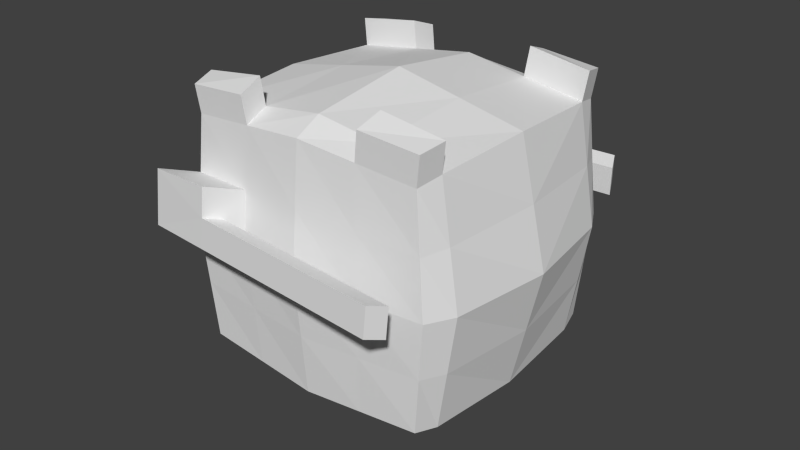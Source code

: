 # Source: module_macgun.blend  (saved by Blender 2.72.0; exported with 4.5.12 LTS)
import bpy
from mathutils import Matrix  # noqa: F401  (used for matrix-valued properties, if any)

bpy.ops.wm.read_factory_settings(use_empty=True)
scene = bpy.context.scene
scene.name = 'Scene'

# ---- collections
col_collection_1 = bpy.data.collections.new('Collection 1'); scene.collection.children.link(col_collection_1)
col_collection_1.hide_render = True
col_collection_1.hide_viewport = True
col_collection_2 = bpy.data.collections.new('Collection 2'); scene.collection.children.link(col_collection_2)

# ---- materials (node trees are filled in below, after node groups)
mat_material = bpy.data.materials.new('Material')
mat_material.alpha_threshold = 0.0
mat_material.use_transparent_shadow = False
mat_material.roughness = 0.5
mat_material.line_color = (0.0, 0.0, 0.0, 1.0)

# ---- material node trees

# ---- world
world_world = bpy.data.worlds.new('World'); scene.world = world_world
world_world.color = (0.05088, 0.05088, 0.05088)
world_world.use_sun_shadow = False
world_world.sun_shadow_jitter_overblur = 0.0
world_world.cycles.sampling_method = 'MANUAL'
world_world.cycles.sample_map_resolution = 256

# ---- meshes
me_cube = bpy.data.meshes.new('Cube')
me_cube.from_pydata([(1.0, 1.0, -1.0), (1.0, -1.0, -1.0), (-1.0, -1.0, -1.0), (-1.0, 1.0, -1.0), (1.0, 1.0, 1.0), (1.0, -1.0, 1.0), (-1.0, -1.0, 1.0), (-1.0, 1.0, 1.0)], [], [(0, 1, 2, 3), (4, 7, 6, 5), (0, 4, 5, 1), (1, 5, 6, 2), (2, 6, 7, 3), (4, 0, 3, 7)])
me_cube.materials.append(mat_material)
me_cube.use_remesh_preserve_volume = False
me_cube.use_remesh_preserve_attributes = False
me_cube.use_mirror_vertex_groups = False
me_cube.update()
me_cube_001 = bpy.data.meshes.new('Cube.001')
me_cube_001.from_pydata([(0.8226, -0.8536, -0.7428), (-0.8323, -0.8536, -0.7428), (0.8226, -0.8536, 0.8125), (-0.8323, -0.8536, 0.8125), (-0.004886, -0.883, -0.8115), (0.8956, -0.883, 0.03483), (-0.9053, -0.883, 0.03483), (0.455, -0.7057, 1.11), (-0.004886, -0.883, 0.8811), (-0.004886, -0.9614, 0.03483), (0.8591, -0.6871, -0.7771), (-0.4186, -0.8683, -0.7771), (0.8591, -0.8683, 0.4237), (-0.8688, -0.8683, 0.4237), (0.8591, -0.6871, 0.8468), (-0.4186, -0.8683, 0.8468), (0.4088, -0.8683, -0.7771), (0.8591, -0.8683, -0.354), (-0.8688, -0.6871, -0.7771), (-0.8688, -0.8683, -0.354), (0.4367, -0.8796, 1.047), (0.4088, -0.8683, 0.8468), (-0.8688, -0.6871, 0.8468), (-0.004886, -0.7018, -0.9029), (-0.004886, -0.7018, 0.9726), (0.9929, -0.7018, 0.03483), (-0.4551, -0.9222, 0.03483), (0.4453, -0.9222, 0.03483), (-0.004886, -0.9222, -0.3883), (-0.004886, -0.9222, 0.458), (-1.003, -0.7018, 0.03483), (0.887, -0.6983, 1.047), (-0.5013, -1.026, 0.2748), (-0.5565, -1.144, 0.3118), (-0.4369, -0.6945, -0.84), (-0.4369, -0.6945, 0.9097), (0.926, -0.6945, 0.4408), (-0.4369, -0.8953, 0.4408), (-0.5104, -1.04, 0.07181), (0.8505, -0.8649, 1.013), (-0.4921, -1.013, 0.4778), (-0.446, -0.9088, 0.2378), (0.4271, -0.6945, -0.84), (0.4271, -0.6945, 0.9097), (-0.5474, -1.131, 0.5148), (-0.5657, -1.158, 0.1088), (0.926, -0.6945, -0.3712), (-0.9794, -1.104, 0.4976), (-1.016, -1.119, 0.1088), (-0.4369, -0.8953, -0.3712), (0.4271, -0.8953, -0.3712), (0.4271, -0.8953, 0.4408), (-0.4623, -0.7047, 1.093), (-0.9358, -0.6945, -0.3712), (-0.9358, -0.6945, 0.4408), (-0.8943, -0.6973, 1.03), (-0.444, -0.8786, 1.03), (-0.8578, -0.8639, 0.9954), (0.8676, -1.132, 0.2585), (0.8123, -1.249, 0.2954), (0.8584, -1.145, 0.05547), (0.8032, -1.263, 0.09245), (0.8226, 0.8536, -0.7428), (-0.8323, 0.8536, -0.7428), (0.8226, 0.8536, 0.8125), (-0.8323, 0.8536, 0.8125), (0.8956, 0.0, -0.8115), (-0.004886, 0.883, -0.8115), (0.8956, 0.883, 0.03483), (-0.9053, 0.0, -0.8115), (-0.9053, 0.883, 0.03483), (0.455, 0.7057, 1.11), (0.8956, 0.0, 0.8811), (-0.004886, 0.883, 0.8811), (-0.9053, 0.0, 0.8811), (-0.004886, 0.0, -0.9944), (-0.004886, 0.0, 1.064), (1.09, 0.0, 0.03483), (-0.004886, 0.9614, 0.03483), (-1.1, 0.0, 0.03483), (0.8591, 0.6871, -0.7771), (-0.4186, 0.8683, -0.7771), (0.8591, 0.8683, 0.4237), (-0.8688, 0.8683, 0.4237), (0.8591, 0.6871, 0.8468), (-0.4186, 0.8683, 0.8468), (0.4088, 0.8683, -0.7771), (0.8591, 0.8683, -0.354), (-0.8688, 0.6871, -0.7771), (-0.8688, 0.8683, -0.354), (0.4367, 0.8796, 1.047), (0.4088, 0.8683, 0.8468), (-0.8688, 0.6871, 0.8468), (-0.4551, 0.0, -0.9029), (0.4453, 0.0, -0.9029), (-0.004886, 0.7018, -0.9029), (-0.004886, 0.7018, 0.9726), (0.4453, 0.0, 0.9726), (-0.4551, 0.0, 0.9726), (0.9929, 0.7018, 0.03483), (0.9929, 0.0, -0.3883), (0.9929, 0.0, 0.458), (-0.4551, 0.9222, 0.03483), (0.4453, 0.9222, 0.03483), (-0.004886, 0.9222, -0.3883), (-0.004886, 0.9222, 0.458), (-1.003, 0.7018, 0.03483), (-1.003, 0.0, -0.3883), (-1.003, 0.0, 0.458), (0.887, 0.6983, 1.047), (-0.5013, 1.026, 0.2748), (-0.5565, 1.144, 0.3118), (-0.4369, 0.6945, -0.84), (-0.4369, 0.6945, 0.9097), (0.926, 0.6945, 0.4408), (-0.4369, 0.8953, 0.4408), (-0.5104, 1.04, 0.07181), (0.8505, 0.8649, 1.013), (-0.4921, 1.013, 0.4778), (-0.446, 0.9088, 0.2378), (0.4271, 0.6945, -0.84), (0.4271, 0.6945, 0.9097), (-0.5474, 1.131, 0.5148), (-0.5657, 1.158, 0.1088), (0.926, 0.6945, -0.3712), (-0.9794, 1.104, 0.4976), (-1.016, 1.119, 0.1088), (-0.4369, 0.8953, -0.3712), (0.4271, 0.8953, -0.3712), (0.4271, 0.8953, 0.4408), (-0.4623, 0.7047, 1.093), (-0.9358, 0.6945, -0.3712), (-0.9358, 0.6945, 0.4408), (-0.8943, 0.6973, 1.03), (-0.444, 0.8786, 1.03), (-0.8578, 0.8639, 0.9954), (0.8676, 1.132, 0.2585), (0.8123, 1.249, 0.2954), (0.8584, 1.145, 0.05547), (0.8032, 1.263, 0.09245)], [], [(34, 11, 1, 18), (35, 22, 55, 52), (36, 14, 2, 12), (37, 15, 3, 13), (42, 16, 4, 23), (43, 24, 8, 21), (46, 25, 5, 17), (49, 26, 6, 19), (50, 27, 9, 28), (51, 21, 8, 29), (53, 30, 79, 107), (54, 22, 74, 108), (93, 34, 18, 69), (75, 23, 34, 93), (23, 4, 11, 34), (24, 35, 15, 8), (76, 98, 35, 24), (98, 74, 22, 35), (25, 36, 12, 5), (77, 101, 36, 25), (101, 72, 14, 36), (32, 40, 44, 33), (9, 29, 37, 41, 26), (29, 8, 15, 37), (31, 7, 20, 39), (94, 42, 23, 75), (66, 10, 42, 94), (10, 0, 16, 42), (14, 43, 7, 31), (72, 97, 43, 14), (97, 76, 24, 43), (10, 46, 17, 0), (66, 100, 46, 10), (100, 77, 25, 46), (41, 37, 40, 32), (26, 41, 32, 38), (11, 49, 19, 1), (4, 28, 49, 11), (28, 9, 26, 49), (16, 50, 28, 4), (0, 17, 50, 16), (17, 5, 27, 50), (27, 51, 29, 9), (5, 12, 51, 27), (12, 2, 21, 51), (33, 45, 61, 59), (6, 26, 38, 45, 48), (13, 6, 48, 47), (18, 53, 107, 69), (1, 19, 53, 18), (19, 6, 30, 53), (30, 54, 108, 79), (6, 13, 54, 30), (13, 3, 22, 54), (37, 13, 47, 44, 40), (45, 33, 44, 47, 48), (3, 15, 56, 57), (22, 3, 57, 55), (15, 35, 52, 56), (52, 55, 57, 56), (2, 14, 31, 39), (21, 2, 39, 20), (43, 21, 20, 7), (60, 58, 59, 61), (45, 38, 60, 61), (32, 33, 59, 58), (38, 32, 58, 60), (112, 88, 63, 81), (113, 130, 133, 92), (114, 82, 64, 84), (115, 83, 65, 85), (120, 95, 67, 86), (121, 91, 73, 96), (124, 87, 68, 99), (127, 89, 70, 102), (128, 104, 78, 103), (129, 105, 73, 91), (131, 107, 79, 106), (132, 108, 74, 92), (93, 69, 88, 112), (75, 93, 112, 95), (95, 112, 81, 67), (96, 73, 85, 113), (76, 96, 113, 98), (98, 113, 92, 74), (99, 68, 82, 114), (77, 99, 114, 101), (101, 114, 84, 72), (110, 111, 122, 118), (78, 102, 119, 115, 105), (105, 115, 85, 73), (109, 117, 90, 71), (94, 75, 95, 120), (66, 94, 120, 80), (80, 120, 86, 62), (84, 109, 71, 121), (72, 84, 121, 97), (97, 121, 96, 76), (80, 62, 87, 124), (66, 80, 124, 100), (100, 124, 99, 77), (119, 110, 118, 115), (102, 116, 110, 119), (81, 63, 89, 127), (67, 81, 127, 104), (104, 127, 102, 78), (86, 67, 104, 128), (62, 86, 128, 87), (87, 128, 103, 68), (103, 78, 105, 129), (68, 103, 129, 82), (82, 129, 91, 64), (111, 137, 139, 123), (70, 126, 123, 116, 102), (83, 125, 126, 70), (88, 69, 107, 131), (63, 88, 131, 89), (89, 131, 106, 70), (106, 79, 108, 132), (70, 106, 132, 83), (83, 132, 92, 65), (115, 118, 122, 125, 83), (123, 126, 125, 122, 111), (65, 135, 134, 85), (92, 133, 135, 65), (85, 134, 130, 113), (130, 134, 135, 133), (64, 117, 109, 84), (91, 90, 117, 64), (121, 71, 90, 91), (138, 139, 137, 136), (123, 139, 138, 116), (110, 136, 137, 111), (116, 138, 136, 110)])
_uv = me_cube_001.uv_layers.new(name='UVMap')
_uv.uv.foreach_set('vector', [0.8829, 0.215, 0.9085, 0.2115, 0.9085, 0.2726, 0.8841, 0.2789, 0.9652, 0.7585, 0.9652, 0.823, 0.9379, 0.8228, 0.9379, 0.7584, 0.05035, 0.5755, 0.04933, 0.6355, 0.02416, 0.6305, 0.02315, 0.5731, 0.4084, 0.2083, 0.4123, 0.2681, 0.3511, 0.2643, 0.3446, 0.207, 0.8784, 0.08759, 0.9041, 0.08943, 0.9085, 0.1504, 0.8817, 0.1512, 0.8784, 0.5395, 0.8814, 0.4759, 0.9084, 0.4767, 0.9043, 0.5377, 0.05021, 0.4557, 0.05136, 0.5155, 0.02214, 0.5156, 0.02302, 0.4583, 0.4059, 0.08842, 0.4045, 0.1484, 0.338, 0.1497, 0.3423, 0.09223, 0.5334, 0.08584, 0.5373, 0.1457, 0.4709, 0.1471, 0.4696, 0.0846, 0.5358, 0.2057, 0.5343, 0.2657, 0.4734, 0.272, 0.4721, 0.2095, 0.08694, 0.08094, 0.1465, 0.08211, 0.146, 0.1866, 0.08409, 0.1835, 0.2067, 0.08167, 0.2669, 0.08123, 0.2718, 0.1819, 0.2089, 0.1842, 0.7806, 0.2213, 0.8829, 0.215, 0.8841, 0.2789, 0.783, 0.2878, 0.7782, 0.1548, 0.8817, 0.1512, 0.8829, 0.215, 0.7806, 0.2213, 0.8817, 0.1512, 0.9085, 0.1504, 0.9085, 0.2115, 0.8829, 0.215, 0.8814, 0.4759, 0.8827, 0.4121, 0.9084, 0.4156, 0.9084, 0.4767, 0.7776, 0.4724, 0.7802, 0.406, 0.8827, 0.4121, 0.8814, 0.4759, 0.7802, 0.406, 0.7827, 0.3395, 0.8839, 0.3483, 0.8827, 0.4121, 0.05136, 0.5155, 0.05035, 0.5755, 0.02315, 0.5731, 0.02214, 0.5156, 0.1556, 0.5155, 0.1525, 0.578, 0.05035, 0.5755, 0.05136, 0.5155, 0.1525, 0.578, 0.1495, 0.6406, 0.04933, 0.6355, 0.05035, 0.5755, 0.2632, 0.7435, 0.2632, 0.7135, 0.2823, 0.7094, 0.2823, 0.7394, 0.4709, 0.1471, 0.4721, 0.2095, 0.4084, 0.2083, 0.4064, 0.1783, 0.4045, 0.1484, 0.4721, 0.2095, 0.4734, 0.272, 0.4123, 0.2681, 0.4084, 0.2083, 0.4442, 0.9042, 0.4442, 0.9679, 0.4183, 0.971, 0.4196, 0.9099, 0.7759, 0.08848, 0.8784, 0.08759, 0.8817, 0.1512, 0.7782, 0.1548, 0.7735, 0.02214, 0.8751, 0.02396, 0.8784, 0.08759, 0.7759, 0.08848, 0.8751, 0.02396, 0.8998, 0.02851, 0.9041, 0.08943, 0.8784, 0.08759, 0.1943, 0.8317, 0.1943, 0.8961, 0.1644, 0.8963, 0.1644, 0.8319, 0.7737, 0.6052, 0.7757, 0.5388, 0.8784, 0.5395, 0.8754, 0.6032, 0.7757, 0.5388, 0.7776, 0.4724, 0.8814, 0.4759, 0.8784, 0.5395, 0.04905, 0.3958, 0.05021, 0.4557, 0.02302, 0.4583, 0.02389, 0.4009, 0.1492, 0.3907, 0.1524, 0.4531, 0.05021, 0.4557, 0.04905, 0.3958, 0.1524, 0.4531, 0.1556, 0.5155, 0.05136, 0.5155, 0.05021, 0.4557, 0.2442, 0.7476, 0.2442, 0.7175, 0.2632, 0.7135, 0.2632, 0.7435, 0.2442, 0.7776, 0.2442, 0.7476, 0.2632, 0.7435, 0.2632, 0.7736, 0.4074, 0.02844, 0.4059, 0.08842, 0.3423, 0.09223, 0.3465, 0.03473, 0.4684, 0.02214, 0.4696, 0.0846, 0.4059, 0.08842, 0.4074, 0.02844, 0.4696, 0.0846, 0.4709, 0.1471, 0.4045, 0.1484, 0.4059, 0.08842, 0.5295, 0.02597, 0.5334, 0.08584, 0.4696, 0.0846, 0.4684, 0.02214, 0.5907, 0.02981, 0.5972, 0.08709, 0.5334, 0.08584, 0.5295, 0.02597, 0.5972, 0.08709, 0.6037, 0.1444, 0.5373, 0.1457, 0.5334, 0.08584, 0.5373, 0.1457, 0.5358, 0.2057, 0.4721, 0.2095, 0.4709, 0.1471, 0.6037, 0.1444, 0.5995, 0.2019, 0.5358, 0.2057, 0.5373, 0.1457, 0.5995, 0.2019, 0.5953, 0.2594, 0.5343, 0.2657, 0.5358, 0.2057, 0.678, 0.717, 0.7079, 0.7159, 0.7085, 0.918, 0.6786, 0.9191, 0.338, 0.9195, 0.338, 0.8528, 0.356, 0.8595, 0.3741, 0.8661, 0.3741, 0.9328, 0.2045, 0.05458, 0.147, 0.05312, 0.1574, 0.02214, 0.2149, 0.0236, 0.02737, 0.07977, 0.08694, 0.08094, 0.08409, 0.1835, 0.02214, 0.1804, 0.0326, 0.05464, 0.08978, 0.05388, 0.08694, 0.08094, 0.02737, 0.07977, 0.08978, 0.05388, 0.147, 0.05312, 0.1465, 0.08211, 0.08694, 0.08094, 0.1465, 0.08211, 0.2067, 0.08167, 0.2089, 0.1842, 0.146, 0.1866, 0.147, 0.05312, 0.2045, 0.05458, 0.2067, 0.08167, 0.1465, 0.08211, 0.2045, 0.05458, 0.262, 0.05604, 0.2669, 0.08123, 0.2067, 0.08167, 0.1644, 0.7874, 0.1644, 0.7235, 0.1999, 0.7094, 0.1999, 0.7733, 0.1822, 0.7804, 0.7079, 0.7159, 0.678, 0.717, 0.648, 0.7181, 0.6511, 0.6543, 0.7085, 0.6495, 0.3511, 0.2643, 0.4123, 0.2681, 0.409, 0.2952, 0.3479, 0.2914, 0.2669, 0.08123, 0.262, 0.05604, 0.2889, 0.05543, 0.2938, 0.08062, 0.9779, 0.3738, 0.9527, 0.3666, 0.9527, 0.3395, 0.9779, 0.3467, 0.9638, 0.8703, 0.9638, 0.9341, 0.9391, 0.9284, 0.9379, 0.8673, 0.02416, 0.6305, 0.04933, 0.6355, 0.04864, 0.6651, 0.02347, 0.6601, 0.5343, 0.2657, 0.5953, 0.2594, 0.6, 0.2889, 0.5391, 0.2952, 0.08423, 0.948, 0.1096, 0.9405, 0.1096, 0.9704, 0.08423, 0.9779, 0.9527, 0.4522, 0.9527, 0.4222, 0.9718, 0.4181, 0.9718, 0.4481, 0.3741, 0.8661, 0.356, 0.8595, 0.354, 0.6568, 0.372, 0.6635, 0.02214, 0.7162, 0.03996, 0.7094, 0.03996, 0.9121, 0.02214, 0.9188, 0.4483, 0.8599, 0.4183, 0.8589, 0.4183, 0.6568, 0.4483, 0.6578, 0.6781, 0.2223, 0.6814, 0.2861, 0.6567, 0.2816, 0.6523, 0.2206, 0.9652, 0.7139, 0.9379, 0.7141, 0.9379, 0.6496, 0.9652, 0.6495, 0.2504, 0.5755, 0.2733, 0.5731, 0.2701, 0.6305, 0.2473, 0.6355, 0.5334, 0.5256, 0.5972, 0.5243, 0.5907, 0.5816, 0.5295, 0.5855, 0.6736, 0.09487, 0.6747, 0.1586, 0.648, 0.1596, 0.648, 0.09853, 0.6736, 0.5326, 0.6482, 0.529, 0.648, 0.4679, 0.6744, 0.4689, 0.2503, 0.4557, 0.2732, 0.4583, 0.2765, 0.5156, 0.2536, 0.5155, 0.5358, 0.4058, 0.5995, 0.4096, 0.6037, 0.4671, 0.5373, 0.4657, 0.4084, 0.4032, 0.4721, 0.4019, 0.4709, 0.4644, 0.4045, 0.463, 0.4059, 0.523, 0.4696, 0.5268, 0.4684, 0.5893, 0.4074, 0.583, 0.08694, 0.2823, 0.08409, 0.1835, 0.146, 0.1866, 0.1465, 0.2856, 0.2067, 0.283, 0.2089, 0.1842, 0.2718, 0.1819, 0.2669, 0.2804, 0.7806, 0.2213, 0.783, 0.2878, 0.6814, 0.2861, 0.6781, 0.2223, 0.7782, 0.1548, 0.7806, 0.2213, 0.6781, 0.2223, 0.6747, 0.1586, 0.6747, 0.1586, 0.6781, 0.2223, 0.6523, 0.2206, 0.648, 0.1596, 0.6744, 0.4689, 0.648, 0.4679, 0.6523, 0.4069, 0.6779, 0.4052, 0.7776, 0.4724, 0.6744, 0.4689, 0.6779, 0.4052, 0.7802, 0.406, 0.7802, 0.406, 0.6779, 0.4052, 0.6813, 0.3414, 0.7827, 0.3395, 0.2536, 0.5155, 0.2765, 0.5156, 0.2733, 0.5731, 0.2504, 0.5755, 0.1556, 0.5155, 0.2536, 0.5155, 0.2504, 0.5755, 0.1525, 0.578, 0.1525, 0.578, 0.2504, 0.5755, 0.2473, 0.6355, 0.1495, 0.6406, 0.2596, 0.8566, 0.2442, 0.8519, 0.2442, 0.8219, 0.2596, 0.8266, 0.4709, 0.4644, 0.5373, 0.4657, 0.5354, 0.4957, 0.5334, 0.5256, 0.4696, 0.5268, 0.4696, 0.5268, 0.5334, 0.5256, 0.5295, 0.5855, 0.4684, 0.5893, 0.5138, 0.9712, 0.4895, 0.9653, 0.4884, 0.9042, 0.5138, 0.9074, 0.7759, 0.08848, 0.7782, 0.1548, 0.6747, 0.1586, 0.6736, 0.09487, 0.7735, 0.02214, 0.7759, 0.08848, 0.6736, 0.09487, 0.6724, 0.03116, 0.6724, 0.03116, 0.6736, 0.09487, 0.648, 0.09853, 0.648, 0.03745, 0.08423, 0.8316, 0.1141, 0.8318, 0.1141, 0.8963, 0.08423, 0.8961, 0.7737, 0.6052, 0.6727, 0.5964, 0.6736, 0.5326, 0.7757, 0.5388, 0.7757, 0.5388, 0.6736, 0.5326, 0.6744, 0.4689, 0.7776, 0.4724, 0.247, 0.3958, 0.2698, 0.4009, 0.2732, 0.4583, 0.2503, 0.4557, 0.1492, 0.3907, 0.247, 0.3958, 0.2503, 0.4557, 0.1524, 0.4531, 0.1524, 0.4531, 0.2503, 0.4557, 0.2536, 0.5155, 0.1556, 0.5155, 0.2751, 0.8613, 0.2596, 0.8566, 0.2596, 0.8266, 0.2751, 0.8313, 0.2751, 0.8913, 0.2596, 0.8866, 0.2596, 0.8566, 0.2751, 0.8613, 0.5343, 0.3458, 0.5953, 0.3521, 0.5995, 0.4096, 0.5358, 0.4058, 0.4734, 0.3395, 0.5343, 0.3458, 0.5358, 0.4058, 0.4721, 0.4019, 0.4721, 0.4019, 0.5358, 0.4058, 0.5373, 0.4657, 0.4709, 0.4644, 0.4123, 0.3433, 0.4734, 0.3395, 0.4721, 0.4019, 0.4084, 0.4032, 0.3511, 0.3471, 0.4123, 0.3433, 0.4084, 0.4032, 0.3446, 0.4044, 0.3446, 0.4044, 0.4084, 0.4032, 0.4045, 0.463, 0.338, 0.4617, 0.4045, 0.463, 0.4709, 0.4644, 0.4696, 0.5268, 0.4059, 0.523, 0.338, 0.4617, 0.4045, 0.463, 0.4059, 0.523, 0.3423, 0.5192, 0.3423, 0.5192, 0.4059, 0.523, 0.4074, 0.583, 0.3465, 0.5767, 0.7828, 0.8516, 0.7834, 0.6495, 0.8133, 0.6505, 0.8127, 0.8526, 0.8576, 0.6628, 0.8937, 0.6495, 0.8937, 0.7162, 0.8756, 0.7228, 0.8576, 0.7295, 0.2045, 0.3063, 0.2149, 0.3436, 0.1574, 0.3464, 0.147, 0.3091, 0.02737, 0.279, 0.02214, 0.1804, 0.08409, 0.1835, 0.08694, 0.2823, 0.0326, 0.3021, 0.02737, 0.279, 0.08694, 0.2823, 0.08978, 0.3056, 0.08978, 0.3056, 0.08694, 0.2823, 0.1465, 0.2856, 0.147, 0.3091, 0.1465, 0.2856, 0.146, 0.1866, 0.2089, 0.1842, 0.2067, 0.283, 0.147, 0.3091, 0.1465, 0.2856, 0.2067, 0.283, 0.2045, 0.3063, 0.2045, 0.3063, 0.2067, 0.283, 0.2669, 0.2804, 0.262, 0.3035, 0.1202, 0.7873, 0.1022, 0.7803, 0.08423, 0.7733, 0.08423, 0.7094, 0.1202, 0.7234, 0.8127, 0.8526, 0.8133, 0.9191, 0.7559, 0.9142, 0.7528, 0.8505, 0.7828, 0.8516, 0.5907, 0.5816, 0.5939, 0.6087, 0.5327, 0.6125, 0.5295, 0.5855, 0.2669, 0.2804, 0.2938, 0.2828, 0.2889, 0.3059, 0.262, 0.3035, 0.1901, 0.9765, 0.1644, 0.9679, 0.1644, 0.9406, 0.1901, 0.9492, 0.5922, 0.9744, 0.5668, 0.9775, 0.5679, 0.9164, 0.5922, 0.9105, 0.2701, 0.6305, 0.2726, 0.6601, 0.2498, 0.6651, 0.2473, 0.6355, 0.4074, 0.583, 0.4027, 0.6125, 0.3418, 0.6062, 0.3465, 0.5767, 0.2701, 0.944, 0.2701, 0.9738, 0.2442, 0.9653, 0.2442, 0.9356, 0.9682, 0.5312, 0.9527, 0.5265, 0.9527, 0.4965, 0.9682, 0.5012, 0.8937, 0.7162, 0.8916, 0.9188, 0.8736, 0.9255, 0.8756, 0.7228, 0.5849, 0.6636, 0.5849, 0.8662, 0.5668, 0.8595, 0.5668, 0.6568, 0.4926, 0.8599, 0.4926, 0.6578, 0.5226, 0.6568, 0.5226, 0.8589])
me_cube_001.materials.append(mat_material)
me_cube_001.use_remesh_preserve_volume = False
me_cube_001.use_remesh_preserve_attributes = False
me_cube_001.use_mirror_vertex_groups = False
me_cube_001.update()

# ---- objects
ob_cube = bpy.data.objects.new('Cube', me_cube)
ob_cube_001 = bpy.data.objects.new('Cube.001', me_cube_001)

# ---- transforms, parenting, visibility, modifiers, constraints
ob_cube.location = (0.0, 0.0, 0.0)
ob_cube.lock_rotations_4d = False
ob_cube.empty_display_type = 'ARROWS'
ob_cube.hide_viewport = True
ob_cube.lineart.crease_threshold = 0.0
ob_cube_001.location = (0.0, 0.0, 0.0)
ob_cube_001.scale = (0.7907, 0.7907, 0.7907)
ob_cube_001.lock_rotations_4d = False
ob_cube_001.empty_display_type = 'ARROWS'
ob_cube_001.lineart.crease_threshold = 0.0

# ---- collection membership
col_collection_1.objects.link(ob_cube)
col_collection_2.objects.link(ob_cube_001)

# ---- scene / render settings (as saved in the file)
scene.frame_start = 1; scene.frame_end = 250; scene.frame_set(1)
scene.render.engine = 'BLENDER_EEVEE_NEXT'
scene.render.resolution_percentage = 50
scene.render.dither_intensity = 0.0
scene.cycles.use_denoising = False
scene.cycles.samples = 10
scene.cycles.sampling_pattern = 'TABULATED_SOBOL'
scene.cycles.light_sampling_threshold = 0.0
scene.cycles.use_adaptive_sampling = False
scene.cycles.use_light_tree = False
scene.cycles.blur_glossy = 0.0
scene.cycles.pixel_filter_type = 'GAUSSIAN'
scene.cycles.sample_clamp_indirect = 0.0
scene.view_settings.view_transform = 'Standard'
bpy.context.view_layer.update()

# ---- added for rendering (the .blend has no active camera and no usable light): camera, sun
cam_auto = bpy.data.cameras.new('AutoCamera')
cam_auto.lens = 50.0
cam_auto.sensor_width = 36.0
cam_auto.clip_end = 1000.0
ob_auto_camera = bpy.data.objects.new('AutoCamera', cam_auto)
scene.collection.objects.link(ob_auto_camera)
ob_auto_camera.location = (3.20507, -3.84609, 2.56406)
ob_auto_camera.rotation_euler = (1.09748, -7.21219e-08, 0.694738)
scene.camera = ob_auto_camera
light_auto_sun = bpy.data.lights.new('AutoSun', 'SUN')
light_auto_sun.energy = 3.0
light_auto_sun.angle = 0.0523599
ob_auto_sun = bpy.data.objects.new('AutoSun', light_auto_sun)
scene.collection.objects.link(ob_auto_sun)
ob_auto_sun.rotation_euler = (0.872665, 0.174533, 0.523599)
bpy.context.view_layer.update()
